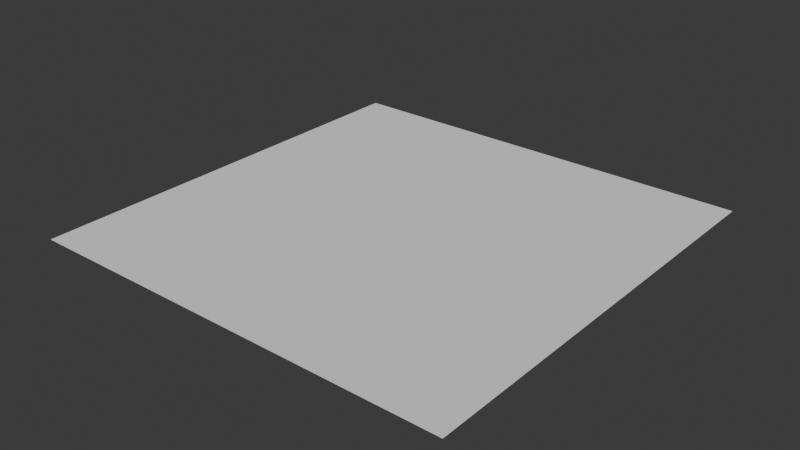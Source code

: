 # Source: plain.blend  (saved by Blender 4.5.90; exported with 4.5.12 LTS)
import bpy
from mathutils import Matrix  # noqa: F401  (used for matrix-valued properties, if any)

bpy.ops.wm.read_factory_settings(use_empty=True)
scene = bpy.context.scene
scene.name = 'Scene'

# ---- collections
col_collection = bpy.data.collections.new('Collection'); scene.collection.children.link(col_collection)

# ---- world
world_world = bpy.data.worlds.new('World'); scene.world = world_world
world_world.use_nodes = True; world_world.node_tree.nodes.clear()
_N = world_world.node_tree.nodes; _L = world_world.node_tree.links
n0 = _N.new('ShaderNodeOutputWorld'); n0.name = 'World Output'; n0.location = (200, 100)
n1 = _N.new('ShaderNodeBackground'); n1.name = 'Background'; n1.location = (-200, 100)
n1.inputs[0].default_value = (0.05088, 0.05088, 0.05088, 1.0)
_L.new(n1.outputs[0], n0.inputs[0])
n0.is_active_output = True
world_world.color = (0.05088, 0.05088, 0.05088)
world_world.sun_shadow_jitter_overblur = 0.0

# ---- meshes
me_001 = bpy.data.meshes.new('平面.001')
me_001.from_pydata([(58.21, 58.21, 0.0), (-58.21, 58.21, 0.0), (58.21, -58.21, 0.0), (-58.21, -58.21, 0.0)], [], [(0, 1, 3, 2)])
_uv = me_001.uv_layers.new(name='UV贴图')
_uv.uv.foreach_set('vector', [0.0, 0.0, 1.0, 0.0, 1.0, 1.0, 0.0, 1.0])
me_001.update()

# ---- objects
ob_plain = bpy.data.objects.new('plain', me_001)

# ---- transforms, parenting, visibility, modifiers, constraints
ob_plain.location = (0.0, 0.0, 0.0)

# ---- collection membership
col_collection.objects.link(ob_plain)

# ---- scene / render settings (as saved in the file)
scene.frame_start = 1; scene.frame_end = 250; scene.frame_set(1)
scene.render.engine = 'BLENDER_EEVEE_NEXT'
bpy.context.view_layer.update()

# ---- added for rendering (the .blend has no active camera and no usable light): camera, sun
cam_auto = bpy.data.cameras.new('AutoCamera')
cam_auto.lens = 50.0
cam_auto.sensor_width = 36.0
cam_auto.clip_end = 2673.31
ob_auto_camera = bpy.data.objects.new('AutoCamera', cam_auto)
scene.collection.objects.link(ob_auto_camera)
ob_auto_camera.location = (152.326, -182.791, 121.861)
ob_auto_camera.rotation_euler = (1.09748, -7.21219e-08, 0.694738)
scene.camera = ob_auto_camera
light_auto_sun = bpy.data.lights.new('AutoSun', 'SUN')
light_auto_sun.energy = 3.0
light_auto_sun.angle = 0.0523599
ob_auto_sun = bpy.data.objects.new('AutoSun', light_auto_sun)
scene.collection.objects.link(ob_auto_sun)
ob_auto_sun.rotation_euler = (0.872665, 0.174533, 0.523599)
bpy.context.view_layer.update()
